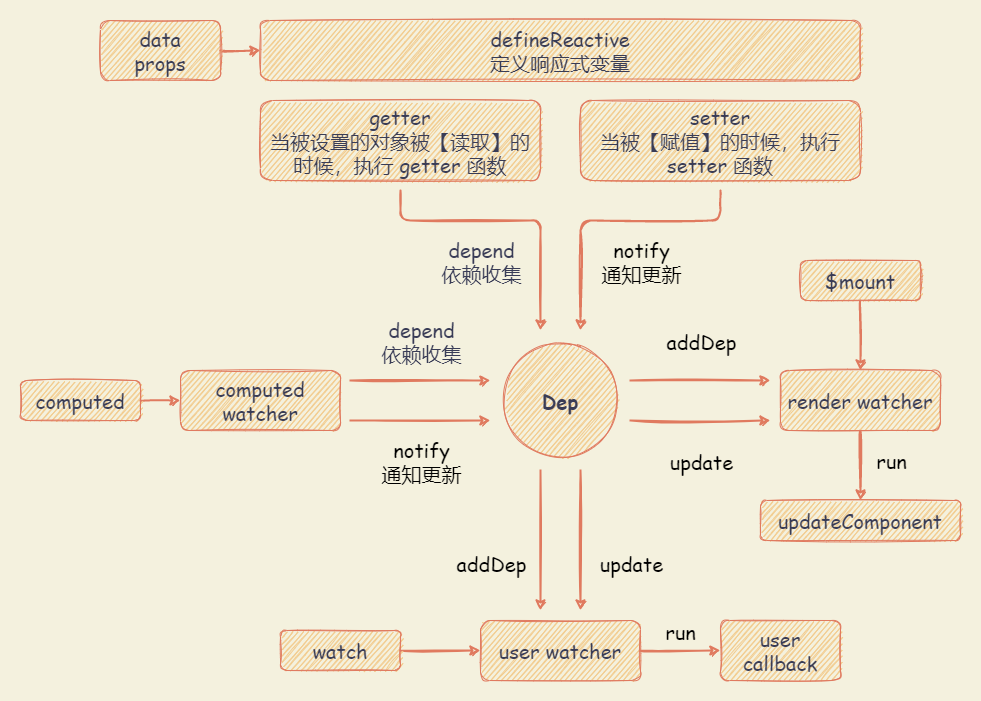

The diagram above was exported from draw.io. Its source (the exported page's mxGraphModel, read from the mxfile embedded in the PNG):
<mxGraphModel dx="3183" dy="1410" grid="1" gridSize="10" guides="1" tooltips="1" connect="1" arrows="1" fold="1" page="1" pageScale="1" pageWidth="827" pageHeight="1169" background="#F4F1DE" math="0" shadow="0">
  <root>
    <mxCell id="0" />
    <mxCell id="1" parent="0" />
    <mxCell id="86" value="" style="rounded=0;whiteSpace=wrap;html=1;labelBackgroundColor=none;fontFamily=Comic Sans MS;fontSize=20;fontColor=none;fillColor=none;strokeColor=none;" vertex="1" parent="1">
      <mxGeometry x="-780" y="60" width="980" height="700" as="geometry" />
    </mxCell>
    <mxCell id="4" value="&lt;font style=&quot;font-size: 20px;&quot;&gt;Dep&lt;/font&gt;" style="ellipse;whiteSpace=wrap;html=1;aspect=fixed;rounded=1;sketch=1;fillColor=#F2CC8F;strokeColor=#E07A5F;fontColor=#393C56;fontSize=20;fontFamily=Comic Sans MS;fontStyle=1" parent="1" vertex="1">
      <mxGeometry x="-280" y="400" width="120" height="120" as="geometry" />
    </mxCell>
    <mxCell id="7" value="defineReactive&lt;br&gt;定义响应式变量" style="rounded=1;whiteSpace=wrap;html=1;shadow=0;sketch=1;fontFamily=Comic Sans MS;fontSize=20;fontColor=#393C56;strokeColor=#E07A5F;fillColor=#F2CC8F;" parent="1" vertex="1">
      <mxGeometry x="-520" y="80" width="600" height="60" as="geometry" />
    </mxCell>
    <mxCell id="9" style="edgeStyle=orthogonalEdgeStyle;curved=1;sketch=1;orthogonalLoop=1;jettySize=auto;html=1;exitX=1;exitY=0.5;exitDx=0;exitDy=0;fontFamily=Comic Sans MS;fontSize=20;fontColor=#393C56;strokeColor=#E07A5F;fillColor=#F2CC8F;strokeWidth=2;endArrow=classic;endFill=1;" parent="1" source="8" target="7" edge="1">
      <mxGeometry relative="1" as="geometry" />
    </mxCell>
    <mxCell id="8" value="data&lt;br&gt;props" style="rounded=1;whiteSpace=wrap;html=1;shadow=0;sketch=1;fontFamily=Comic Sans MS;fontSize=20;fontColor=#393C56;strokeColor=#E07A5F;fillColor=#F2CC8F;" parent="1" vertex="1">
      <mxGeometry x="-680" y="80" width="120" height="60" as="geometry" />
    </mxCell>
    <mxCell id="10" value="setter&lt;br&gt;&lt;span style=&quot;text-align: left&quot;&gt;当被【赋值】的时候，执行 setter 函数&lt;/span&gt;" style="rounded=1;whiteSpace=wrap;html=1;shadow=0;sketch=1;fontFamily=Comic Sans MS;fontSize=20;fontColor=#393C56;strokeColor=#E07A5F;fillColor=#F2CC8F;fontStyle=0" parent="1" vertex="1">
      <mxGeometry x="-200" y="160" width="280" height="80" as="geometry" />
    </mxCell>
    <mxCell id="11" value="getter&lt;br&gt;&lt;span style=&quot;text-align: left&quot;&gt;当被设置的对象被【读取】的时候，执行 getter 函数&lt;/span&gt;" style="rounded=1;whiteSpace=wrap;html=1;shadow=0;sketch=1;fontFamily=Comic Sans MS;fontSize=20;fontColor=#393C56;strokeColor=#E07A5F;fillColor=#F2CC8F;fontStyle=0" parent="1" vertex="1">
      <mxGeometry x="-520" y="160" width="280" height="80" as="geometry" />
    </mxCell>
    <mxCell id="17" value="computed watcher" style="rounded=1;whiteSpace=wrap;html=1;shadow=0;sketch=1;fontFamily=Comic Sans MS;fontSize=20;fontColor=#393C56;strokeColor=#E07A5F;fillColor=#F2CC8F;" parent="1" vertex="1">
      <mxGeometry x="-600" y="430" width="160" height="60" as="geometry" />
    </mxCell>
    <mxCell id="19" style="edgeStyle=orthogonalEdgeStyle;curved=1;sketch=1;orthogonalLoop=1;jettySize=auto;html=1;exitX=1;exitY=0.5;exitDx=0;exitDy=0;entryX=0;entryY=0.5;entryDx=0;entryDy=0;fontFamily=Comic Sans MS;fontSize=20;fontColor=none;endArrow=classic;endFill=1;strokeColor=#E07A5F;strokeWidth=2;fillColor=#F2CC8F;" parent="1" source="18" target="17" edge="1">
      <mxGeometry relative="1" as="geometry" />
    </mxCell>
    <mxCell id="18" value="computed" style="rounded=1;whiteSpace=wrap;html=1;shadow=0;sketch=1;fontFamily=Comic Sans MS;fontSize=20;fontColor=#393C56;strokeColor=#E07A5F;fillColor=#F2CC8F;" parent="1" vertex="1">
      <mxGeometry x="-760" y="440" width="120" height="40" as="geometry" />
    </mxCell>
    <mxCell id="24" style="edgeStyle=orthogonalEdgeStyle;curved=1;sketch=1;orthogonalLoop=1;jettySize=auto;html=1;exitX=1;exitY=0.5;exitDx=0;exitDy=0;entryX=0;entryY=0.5;entryDx=0;entryDy=0;fontFamily=Comic Sans MS;fontSize=20;fontColor=none;endArrow=classic;endFill=1;strokeColor=#E07A5F;strokeWidth=2;fillColor=#F2CC8F;" parent="1" source="20" target="23" edge="1">
      <mxGeometry relative="1" as="geometry" />
    </mxCell>
    <mxCell id="39" value="run" style="edgeLabel;html=1;align=center;verticalAlign=middle;resizable=0;points=[];fontSize=20;fontFamily=Comic Sans MS;fontColor=none;labelBackgroundColor=none;" parent="24" vertex="1" connectable="0">
      <mxGeometry x="-0.1778" relative="1" as="geometry">
        <mxPoint x="7" y="-20" as="offset" />
      </mxGeometry>
    </mxCell>
    <mxCell id="20" value="user watcher" style="rounded=1;whiteSpace=wrap;html=1;shadow=0;sketch=1;fontFamily=Comic Sans MS;fontSize=20;fontColor=#393C56;strokeColor=#E07A5F;fillColor=#F2CC8F;" parent="1" vertex="1">
      <mxGeometry x="-300" y="680" width="160" height="60" as="geometry" />
    </mxCell>
    <mxCell id="22" style="edgeStyle=orthogonalEdgeStyle;curved=1;sketch=1;orthogonalLoop=1;jettySize=auto;html=1;exitX=1;exitY=0.5;exitDx=0;exitDy=0;fontFamily=Comic Sans MS;fontSize=20;fontColor=none;endArrow=classic;endFill=1;strokeColor=#E07A5F;strokeWidth=2;fillColor=#F2CC8F;" parent="1" source="21" target="20" edge="1">
      <mxGeometry relative="1" as="geometry" />
    </mxCell>
    <mxCell id="21" value="watch" style="rounded=1;whiteSpace=wrap;html=1;shadow=0;sketch=1;fontFamily=Comic Sans MS;fontSize=20;fontColor=#393C56;strokeColor=#E07A5F;fillColor=#F2CC8F;" parent="1" vertex="1">
      <mxGeometry x="-500" y="690" width="120" height="40" as="geometry" />
    </mxCell>
    <mxCell id="23" value="user callback" style="rounded=1;whiteSpace=wrap;html=1;shadow=0;sketch=1;fontFamily=Comic Sans MS;fontSize=20;fontColor=#393C56;strokeColor=#E07A5F;fillColor=#F2CC8F;" parent="1" vertex="1">
      <mxGeometry x="-60" y="680" width="120" height="60" as="geometry" />
    </mxCell>
    <mxCell id="29" style="edgeStyle=orthogonalEdgeStyle;curved=1;sketch=1;orthogonalLoop=1;jettySize=auto;html=1;exitX=0.5;exitY=1;exitDx=0;exitDy=0;entryX=0.5;entryY=0;entryDx=0;entryDy=0;fontFamily=Comic Sans MS;fontSize=20;fontColor=none;endArrow=classic;endFill=1;strokeColor=#E07A5F;strokeWidth=2;fillColor=#F2CC8F;" parent="1" source="25" target="27" edge="1">
      <mxGeometry relative="1" as="geometry" />
    </mxCell>
    <mxCell id="40" value="run" style="edgeLabel;html=1;align=center;verticalAlign=middle;resizable=0;points=[];fontSize=20;fontFamily=Comic Sans MS;fontColor=none;labelBackgroundColor=none;" parent="29" vertex="1" connectable="0">
      <mxGeometry x="0.2776" y="2" relative="1" as="geometry">
        <mxPoint x="28" y="-15" as="offset" />
      </mxGeometry>
    </mxCell>
    <mxCell id="25" value="render watcher" style="rounded=1;whiteSpace=wrap;html=1;shadow=0;sketch=1;fontFamily=Comic Sans MS;fontSize=20;fontColor=#393C56;strokeColor=#E07A5F;fillColor=#F2CC8F;" parent="1" vertex="1">
      <mxGeometry y="430" width="160" height="60" as="geometry" />
    </mxCell>
    <mxCell id="28" style="edgeStyle=orthogonalEdgeStyle;curved=1;sketch=1;orthogonalLoop=1;jettySize=auto;html=1;exitX=0.5;exitY=1;exitDx=0;exitDy=0;entryX=0.5;entryY=0;entryDx=0;entryDy=0;fontFamily=Comic Sans MS;fontSize=20;fontColor=none;endArrow=classic;endFill=1;strokeColor=#E07A5F;strokeWidth=2;fillColor=#F2CC8F;" parent="1" source="26" target="25" edge="1">
      <mxGeometry relative="1" as="geometry" />
    </mxCell>
    <mxCell id="26" value="$mount" style="rounded=1;whiteSpace=wrap;html=1;shadow=0;sketch=1;fontFamily=Comic Sans MS;fontSize=20;fontColor=#393C56;strokeColor=#E07A5F;fillColor=#F2CC8F;" parent="1" vertex="1">
      <mxGeometry x="20" y="320" width="120" height="40" as="geometry" />
    </mxCell>
    <mxCell id="27" value="updateComponent" style="rounded=1;whiteSpace=wrap;html=1;shadow=0;sketch=1;fontFamily=Comic Sans MS;fontSize=20;fontColor=#393C56;strokeColor=#E07A5F;fillColor=#F2CC8F;" parent="1" vertex="1">
      <mxGeometry x="-20" y="560" width="200" height="40" as="geometry" />
    </mxCell>
    <mxCell id="62" style="edgeStyle=orthogonalEdgeStyle;sketch=1;orthogonalLoop=1;jettySize=auto;html=1;fontFamily=Comic Sans MS;fontSize=20;fontColor=none;endArrow=classic;endFill=1;strokeColor=#E07A5F;strokeWidth=2;fillColor=#F2CC8F;rounded=1;" edge="1" parent="1">
      <mxGeometry relative="1" as="geometry">
        <mxPoint x="-200" y="530" as="sourcePoint" />
        <mxPoint x="-200" y="670" as="targetPoint" />
      </mxGeometry>
    </mxCell>
    <mxCell id="65" value="update" style="edgeLabel;html=1;align=center;verticalAlign=middle;resizable=0;points=[];fontSize=20;fontFamily=Comic Sans MS;fontColor=#000000;labelBackgroundColor=none;" vertex="1" connectable="0" parent="62">
      <mxGeometry x="0.3133" y="-1" relative="1" as="geometry">
        <mxPoint x="51" as="offset" />
      </mxGeometry>
    </mxCell>
    <mxCell id="71" style="edgeStyle=orthogonalEdgeStyle;sketch=1;orthogonalLoop=1;jettySize=auto;html=1;fontFamily=Comic Sans MS;fontSize=20;fontColor=none;endArrow=classic;endFill=1;strokeColor=#E07A5F;strokeWidth=2;fillColor=#F2CC8F;rounded=1;" edge="1" parent="1">
      <mxGeometry relative="1" as="geometry">
        <mxPoint x="-240" y="530" as="sourcePoint" />
        <mxPoint x="-240" y="670" as="targetPoint" />
      </mxGeometry>
    </mxCell>
    <mxCell id="72" value="addDep" style="edgeLabel;html=1;align=center;verticalAlign=middle;resizable=0;points=[];fontSize=20;fontFamily=Comic Sans MS;fontColor=#000000;labelBackgroundColor=none;" vertex="1" connectable="0" parent="71">
      <mxGeometry x="0.3133" y="-1" relative="1" as="geometry">
        <mxPoint x="-49" as="offset" />
      </mxGeometry>
    </mxCell>
    <mxCell id="74" style="edgeStyle=orthogonalEdgeStyle;sketch=1;orthogonalLoop=1;jettySize=auto;html=1;fontFamily=Comic Sans MS;fontSize=20;fontColor=none;endArrow=classic;endFill=1;strokeColor=#E07A5F;strokeWidth=2;fillColor=#F2CC8F;rounded=1;" edge="1" parent="1">
      <mxGeometry relative="1" as="geometry">
        <mxPoint x="-430" y="440" as="sourcePoint" />
        <mxPoint x="-290" y="440" as="targetPoint" />
      </mxGeometry>
    </mxCell>
    <mxCell id="75" value="&lt;span style=&quot;color: rgb(57 , 60 , 86)&quot;&gt;depend&lt;/span&gt;&lt;br style=&quot;color: rgb(57 , 60 , 86)&quot;&gt;&lt;span style=&quot;color: rgb(57 , 60 , 86)&quot;&gt;依赖收集&lt;/span&gt;" style="edgeLabel;html=1;align=center;verticalAlign=middle;resizable=0;points=[];fontSize=20;fontFamily=Comic Sans MS;fontColor=#000000;labelBackgroundColor=none;" vertex="1" connectable="0" parent="74">
      <mxGeometry x="0.3133" y="-1" relative="1" as="geometry">
        <mxPoint x="-22" y="-41" as="offset" />
      </mxGeometry>
    </mxCell>
    <mxCell id="76" style="edgeStyle=orthogonalEdgeStyle;sketch=1;orthogonalLoop=1;jettySize=auto;html=1;fontFamily=Comic Sans MS;fontSize=20;fontColor=none;endArrow=classic;endFill=1;strokeColor=#E07A5F;strokeWidth=2;fillColor=#F2CC8F;rounded=1;" edge="1" parent="1">
      <mxGeometry relative="1" as="geometry">
        <mxPoint x="-430" y="480" as="sourcePoint" />
        <mxPoint x="-290" y="480" as="targetPoint" />
      </mxGeometry>
    </mxCell>
    <mxCell id="77" value="notify&lt;br&gt;通知更新" style="edgeLabel;html=1;align=center;verticalAlign=middle;resizable=0;points=[];fontSize=20;fontFamily=Comic Sans MS;fontColor=#000000;labelBackgroundColor=none;" vertex="1" connectable="0" parent="76">
      <mxGeometry x="0.3133" y="-1" relative="1" as="geometry">
        <mxPoint x="-22" y="39" as="offset" />
      </mxGeometry>
    </mxCell>
    <mxCell id="78" style="edgeStyle=orthogonalEdgeStyle;sketch=1;orthogonalLoop=1;jettySize=auto;html=1;fontFamily=Comic Sans MS;fontSize=20;fontColor=none;endArrow=classic;endFill=1;strokeColor=#E07A5F;strokeWidth=2;fillColor=#F2CC8F;rounded=1;" edge="1" parent="1">
      <mxGeometry relative="1" as="geometry">
        <mxPoint x="-380" y="250" as="sourcePoint" />
        <mxPoint x="-240" y="390" as="targetPoint" />
        <Array as="points">
          <mxPoint x="-380" y="250" />
          <mxPoint x="-380" y="280" />
          <mxPoint x="-240" y="280" />
        </Array>
      </mxGeometry>
    </mxCell>
    <mxCell id="79" value="&lt;span style=&quot;color: rgb(57 , 60 , 86)&quot;&gt;depend&lt;/span&gt;&lt;br style=&quot;color: rgb(57 , 60 , 86)&quot;&gt;&lt;span style=&quot;color: rgb(57 , 60 , 86)&quot;&gt;依赖收集&lt;/span&gt;" style="edgeLabel;html=1;align=center;verticalAlign=middle;resizable=0;points=[];fontSize=20;fontFamily=Comic Sans MS;fontColor=#000000;labelBackgroundColor=none;" vertex="1" connectable="0" parent="78">
      <mxGeometry x="0.3133" y="-1" relative="1" as="geometry">
        <mxPoint x="-59" y="26" as="offset" />
      </mxGeometry>
    </mxCell>
    <mxCell id="80" style="edgeStyle=orthogonalEdgeStyle;sketch=1;orthogonalLoop=1;jettySize=auto;html=1;fontFamily=Comic Sans MS;fontSize=20;fontColor=none;endArrow=classic;endFill=1;strokeColor=#E07A5F;strokeWidth=2;fillColor=#F2CC8F;rounded=1;" edge="1" parent="1">
      <mxGeometry relative="1" as="geometry">
        <mxPoint x="-60" y="250" as="sourcePoint" />
        <mxPoint x="-200" y="390" as="targetPoint" />
        <Array as="points">
          <mxPoint x="-60" y="280" />
          <mxPoint x="-200" y="280" />
        </Array>
      </mxGeometry>
    </mxCell>
    <mxCell id="81" value="notify&lt;br&gt;通知更新" style="edgeLabel;html=1;align=center;verticalAlign=middle;resizable=0;points=[];fontSize=20;fontFamily=Comic Sans MS;fontColor=#000000;labelBackgroundColor=none;" vertex="1" connectable="0" parent="80">
      <mxGeometry x="0.3133" y="-1" relative="1" as="geometry">
        <mxPoint x="61" y="26" as="offset" />
      </mxGeometry>
    </mxCell>
    <mxCell id="82" style="edgeStyle=orthogonalEdgeStyle;sketch=1;orthogonalLoop=1;jettySize=auto;html=1;fontFamily=Comic Sans MS;fontSize=20;fontColor=none;endArrow=classic;endFill=1;strokeColor=#E07A5F;strokeWidth=2;fillColor=#F2CC8F;rounded=1;" edge="1" parent="1">
      <mxGeometry relative="1" as="geometry">
        <mxPoint x="-150" y="440" as="sourcePoint" />
        <mxPoint x="-10" y="440" as="targetPoint" />
      </mxGeometry>
    </mxCell>
    <mxCell id="83" value="addDep" style="edgeLabel;html=1;align=center;verticalAlign=middle;resizable=0;points=[];fontSize=20;fontFamily=Comic Sans MS;fontColor=#000000;labelBackgroundColor=none;" vertex="1" connectable="0" parent="82">
      <mxGeometry x="0.3133" y="-1" relative="1" as="geometry">
        <mxPoint x="-22" y="-41" as="offset" />
      </mxGeometry>
    </mxCell>
    <mxCell id="84" style="edgeStyle=orthogonalEdgeStyle;sketch=1;orthogonalLoop=1;jettySize=auto;html=1;fontFamily=Comic Sans MS;fontSize=20;fontColor=none;endArrow=classic;endFill=1;strokeColor=#E07A5F;strokeWidth=2;fillColor=#F2CC8F;rounded=1;" edge="1" parent="1">
      <mxGeometry relative="1" as="geometry">
        <mxPoint x="-150" y="480" as="sourcePoint" />
        <mxPoint x="-10" y="480" as="targetPoint" />
      </mxGeometry>
    </mxCell>
    <mxCell id="85" value="update" style="edgeLabel;html=1;align=center;verticalAlign=middle;resizable=0;points=[];fontSize=20;fontFamily=Comic Sans MS;fontColor=#000000;labelBackgroundColor=none;" vertex="1" connectable="0" parent="84">
      <mxGeometry x="0.3133" y="-1" relative="1" as="geometry">
        <mxPoint x="-22" y="39" as="offset" />
      </mxGeometry>
    </mxCell>
  </root>
</mxGraphModel>